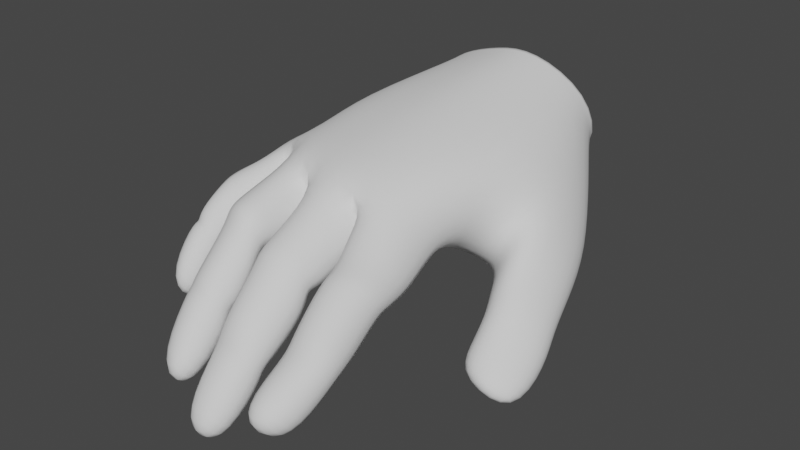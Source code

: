 # Source: handTracking_hand01.blend  (saved by Blender 3.6.11; exported with 4.5.12 LTS)
import bpy
from mathutils import Matrix  # noqa: F401  (used for matrix-valued properties, if any)

bpy.ops.wm.read_factory_settings(use_empty=True)
scene = bpy.context.scene
scene.name = 'Scene'

# ---- collections
col_collection = bpy.data.collections.new('Collection'); scene.collection.children.link(col_collection)
col_2 = bpy.data.collections.new('2'); scene.collection.children.link(col_2)
col_3 = bpy.data.collections.new('3'); scene.collection.children.link(col_3)

# ---- world
world_world = bpy.data.worlds.new('World'); scene.world = world_world
world_world.use_nodes = True; world_world.node_tree.nodes.clear()
_N = world_world.node_tree.nodes; _L = world_world.node_tree.links
n0 = _N.new('ShaderNodeOutputWorld'); n0.name = 'World Output'; n0.location = (300, 300)
n1 = _N.new('ShaderNodeBackground'); n1.name = 'Background'; n1.location = (10, 300)
n1.inputs[0].default_value = (0.05088, 0.05088, 0.05088, 1.0)
_L.new(n1.outputs[0], n0.inputs[0])
n0.is_active_output = True
world_world.color = (0.05088, 0.05088, 0.05088)
world_world.use_sun_shadow = False
world_world.sun_shadow_jitter_overblur = 0.0

# ---- meshes
me_righthand = bpy.data.meshes.new('RightHand')
me_righthand.from_pydata([(0.09442, 0.06642, 0.493), (0.1877, 0.382, 0.552), (-0.77, 0.3256, 0.435), (-0.7486, 0.6969, 0.4722), (-0.5746, 0.2095, 0.533), (-0.3887, 0.06091, 0.5329), (-0.1377, 0.01345, 0.5432), (-0.1384, 0.4565, 0.6605), (-0.3512, 0.5283, 0.6398), (-0.5582, 0.5802, 0.6033), (0.12, 0.1891, 0.539), (-0.7007, 0.4739, 0.4452), (-0.1495, 0.1907, 0.6024), (-0.3679, 0.2335, 0.5741), (-0.5631, 0.3292, 0.5508), (0.1536, 0.1654, 0.2752), (0.1547, 0.3201, 0.2756), (-0.656, 0.3435, 0.1939), (-0.7096, 0.7963, 0.3108), (-0.4671, 0.2898, 0.1851), (-0.2832, 0.2139, 0.2507), (-0.06812, 0.1906, 0.2701), (-0.1213, 0.4388, 0.1324), (-0.2199, 0.5616, 0.24), (-0.5436, 0.8261, 0.1814), (0.1454, 0.2161, 0.2831), (-0.662, 0.4359, 0.2177), (-0.08339, 0.299, 0.2387), (-0.2603, 0.3387, 0.234), (-0.5038, 0.4039, 0.1567), (-0.02468, -0.6903, 0.0721), (0.1291, -0.7036, 0.07699), (0.006572, -0.5813, -0.05477), (0.1854, -0.594, -0.03359), (-0.3206, -0.6664, -0.106), (-0.1461, -0.697, -0.087), (-0.2692, -0.5738, -0.2101), (-0.09934, -0.6123, -0.1818), (-0.5305, -0.5656, -0.03172), (-0.3649, -0.6402, -0.005212), (-0.4728, -0.4807, -0.1272), (-0.3076, -0.5557, -0.1), (-0.82, -0.2207, 0.06539), (-0.7008, -0.3608, 0.09058), (-0.7387, -0.1683, -0.04183), (-0.6122, -0.2856, -0.006565), (0.1725, 0.3825, 0.2318), (0.06326, 0.5257, 0.05793), (0.2852, 0.4703, 0.4395), (0.2111, 0.9075, 0.4478), (0.02796, 1.021, 0.1338), (0.2321, 1.012, 0.2471), (0.2995, 0.006166, -0.02298), (0.4149, 0.01105, -0.008499), (0.5275, 0.01486, -0.07768), (0.2729, 0.1597, -0.06416), (0.3774, 0.2299, -0.1142), (0.5142, 0.1058, -0.1538), (-0.5965, 0.01044, 0.4414), (-0.3914, -0.07415, 0.5023), (-0.5196, 0.02571, 0.2135), (-0.7718, 0.2441, 0.4093), (-0.5493, 0.1057, 0.24), (-0.6022, 0.09854, 0.4793), (-0.668, 0.21, 0.1983), (-0.3008, -0.01779, 0.2245), (-0.06087, -0.05316, 0.2393), (-0.1421, -0.1245, 0.4647), (0.1201, -0.0516, 0.442), (-0.1076, -0.09178, 0.4447), (0.1762, 0.06502, 0.2354), (-0.05366, 0.01876, 0.2414), (0.1849, -0.151, 0.2025), (0.1818, -0.01229, 0.2166), (0.1885, -0.121, 0.2161), (0.1407, -0.1337, 0.3974), (0.1409, -0.2555, 0.3674), (0.1483, -0.2035, 0.3797), (-0.07347, -0.1634, 0.4016), (-0.05886, -0.2647, 0.359), (-0.05415, -0.2207, 0.3786), (-0.0268, -0.1617, 0.1793), (-0.04258, -0.05157, 0.2158), (-0.02591, -0.1387, 0.2003), (-0.3507, -0.2802, 0.3177), (-0.3553, -0.1925, 0.3884), (-0.3511, -0.2474, 0.3587), (-0.2961, -0.1238, 0.1925), (-0.2975, -0.1654, 0.1289), (-0.3026, -0.153, 0.1973), (-0.1506, -0.3179, 0.3355), (-0.1443, -0.2299, 0.4075), (-0.1476, -0.2782, 0.3774), (-0.06412, -0.1508, 0.2114), (-0.06122, -0.2133, 0.1575), (-0.07893, -0.1944, 0.2223), (-0.404, -0.2473, 0.3889), (-0.3967, -0.1656, 0.4753), (-0.401, -0.2148, 0.4449), (-0.5926, -0.09849, 0.4155), (-0.5743, -0.1729, 0.3523), (-0.5921, -0.1445, 0.394), (-0.5173, -0.1479, 0.1842), (-0.5194, -0.05507, 0.2307), (-0.5106, -0.1001, 0.2422), (-0.3261, -0.1303, 0.2812), (-0.3267, -0.2073, 0.2265), (-0.3439, -0.1515, 0.2884), (-0.661, -0.04668, 0.3888), (-0.6318, 0.01411, 0.4313), (-0.6553, -0.007816, 0.3951), (-0.7937, 0.1255, 0.4058), (-0.8012, 0.04371, 0.3851), (-0.7967, 0.0804, 0.4004), (-0.7336, 0.09161, 0.1826), (-0.706, 0.1645, 0.1944), (-0.7307, 0.1148, 0.2081), (-0.5628, 0.06599, 0.2335), (-0.5875, -0.01127, 0.225), (-0.5825, 0.01077, 0.2502), (-0.3375, -0.5, 0.07687), (-0.3458, -0.4248, 0.184), (-0.3382, -0.4615, 0.1064), (-0.1492, -0.5329, 0.09647), (-0.1514, -0.4592, 0.2021), (-0.1405, -0.4953, 0.1274), (-0.2873, -0.3018, 0.02936), (-0.2678, -0.3707, -0.03408), (-0.293, -0.3728, -0.0005999), (-0.07901, -0.3418, 0.05322), (-0.09613, -0.4015, -0.01547), (-0.09126, -0.4077, 0.02516), (0.1966, -0.4256, 0.05332), (0.1984, -0.28, 0.1267), (0.2013, -0.3643, 0.1027), (0.008165, -0.4148, 0.03216), (-0.003068, -0.2907, 0.1024), (0.001092, -0.3648, 0.08025), (0.1626, -0.4085, 0.2796), (0.1672, -0.5183, 0.2049), (0.1746, -0.4573, 0.2373), (-0.03073, -0.4114, 0.2599), (-0.01797, -0.5001, 0.1859), (-0.01915, -0.4475, 0.2155), (-0.3995, -0.4462, 0.2077), (-0.4001, -0.4055, 0.2536), (-0.3943, -0.4199, 0.2249), (-0.49, -0.2587, 0.03958), (-0.5022, -0.1921, 0.09952), (-0.5112, -0.2585, 0.08417), (-0.5755, -0.3297, 0.2156), (-0.5718, -0.3716, 0.1754), (-0.5707, -0.3452, 0.1878), (-0.3199, -0.2721, 0.1371), (-0.3192, -0.327, 0.07544), (-0.3317, -0.3339, 0.1236), (-0.7015, -0.1928, 0.2921), (-0.7021, -0.1525, 0.3113), (-0.6929, -0.163, 0.276), (-0.7441, -0.03104, 0.09633), (-0.7468, 0.02576, 0.1537), (-0.7447, -0.01902, 0.1408), (-0.8086, -0.06971, 0.2928), (-0.8313, -0.08644, 0.2363), (-0.8064, -0.07673, 0.2421), (-0.6051, -0.07184, 0.2008), (-0.605, -0.1157, 0.1585), (-0.6162, -0.11, 0.1946), (0.3432, 0.4259, 0.3759), (0.2398, 0.724, 0.01201), (0.392, 0.6943, 0.2508), (0.353, 0.7556, 0.118), (0.11, 0.4787, 0.04913), (0.2484, 0.3477, 0.2565), (0.4576, 0.4712, 0.1671), (0.5266, 0.2223, 0.01886), (0.5064, 0.3166, 0.09508), (0.3542, 0.3161, 0.2617), (0.4071, 0.1124, 0.08731), (0.3985, 0.2107, 0.1965), (0.4918, 0.3138, -0.04734), (0.4309, 0.5218, 0.05883), (0.4585, 0.3765, 0.01399), (0.2482, 0.2504, -0.03513), (0.2054, 0.374, 0.02864), (0.2494, 0.3116, 0.01911), (0.3268, 0.4985, 0.01449), (0.374, 0.3353, -0.0792), (0.3609, 0.3975, -0.01708), (0.2838, 0.09379, 0.05648), (0.249, 0.2649, 0.1851), (0.2823, 0.1872, 0.1379), (-0.4926, 1.049, 0.637), (-0.5944, 1.08, 0.549), (0.1055, 1.088, 0.6), (-0.1414, 1.034, 0.7225), (-0.3073, 1.032, 0.6972), (-0.4308, 1.181, 0.1739), (-0.6009, 1.139, 0.3301), (0.1171, 1.169, 0.3259), (-0.07249, 1.152, 0.2796), (-0.2495, 1.135, 0.317), (-0.4862, 1.105, 0.6468), (-0.5875, 1.126, 0.5609), (0.09561, 1.129, 0.596), (-0.142, 1.09, 0.7295), (-0.3043, 1.093, 0.7056), (-0.427, 1.225, 0.1954), (-0.5942, 1.184, 0.342), (0.1181, 1.194, 0.3506), (-0.0684, 1.207, 0.2919), (-0.2494, 1.197, 0.3326), (-0.47, 1.117, 0.6201), (-0.5558, 1.135, 0.5477), (0.06512, 1.139, 0.5787), (-0.1485, 1.103, 0.6982), (-0.2969, 1.106, 0.6761), (-0.4221, 1.221, 0.234), (-0.5618, 1.185, 0.3569), (0.08439, 1.194, 0.3728), (-0.07226, 1.203, 0.3251), (-0.2563, 1.192, 0.3647), (-0.3556, -0.08918, 0.437), (-0.3306, -0.04997, 0.262), (-0.5717, 1.13, 0.5543), (-0.4781, 1.111, 0.6335), (-0.1452, 1.096, 0.7139), (0.08037, 1.134, 0.5874), (-0.3006, 1.1, 0.6908), (-0.4245, 1.223, 0.2147), (-0.578, 1.184, 0.3494), (0.1012, 1.194, 0.3617), (-0.07033, 1.205, 0.3085), (-0.2529, 1.195, 0.3487)], [], [(14, 9, 3, 11), (10, 1, 7, 12), (12, 7, 8, 13), (13, 8, 9, 14), (5, 13, 14, 4), (6, 12, 13, 5), (0, 10, 12, 6), (4, 14, 11, 2), (29, 26, 18, 24), (25, 27, 22, 16), (27, 28, 23, 22), (28, 29, 24, 23), (20, 19, 29, 28), (21, 20, 28, 27), (15, 21, 27, 25), (19, 17, 26, 29), (123, 35, 37, 130), (0, 15, 25, 10), (11, 26, 17, 2), (135, 32, 30, 142), (1, 194, 195, 7), (3, 18, 26, 11), (159, 44, 42, 163), (10, 25, 16, 1), (18, 198, 197, 24), (147, 40, 38, 151), (16, 46, 48, 1), (23, 201, 200, 22), (199, 51, 50, 200), (194, 49, 51, 199), (189, 52, 53, 178), (170, 174, 181, 171), (24, 197, 201, 23), (3, 193, 198, 18), (7, 195, 196, 8), (22, 47, 46, 16), (9, 192, 193, 3), (8, 196, 192, 9), (30, 32, 33, 31), (144, 39, 41, 154), (139, 31, 33, 132), (142, 30, 31, 139), (72, 133, 136, 81), (81, 136, 141, 79), (76, 138, 133, 72), (34, 36, 37, 35), (127, 36, 34, 120), (132, 33, 32, 135), (130, 37, 36, 127), (90, 124, 129, 94), (67, 91, 93, 66), (84, 121, 124, 90), (88, 126, 121, 84), (38, 40, 41, 39), (156, 43, 45, 166), (151, 38, 39, 144), (154, 41, 40, 147), (223, 105, 103, 60), (96, 145, 153, 106), (106, 153, 148, 102), (100, 150, 145, 96), (42, 44, 45, 43), (166, 45, 44, 159), (163, 42, 43, 156), (108, 157, 165, 118), (62, 117, 115, 64), (118, 165, 160, 114), (112, 162, 157, 108), (1, 48, 49, 194), (200, 50, 47, 22), (55, 56, 57, 52), (52, 57, 54, 53), (172, 184, 190, 173), (169, 186, 184, 172), (171, 181, 186, 169), (173, 190, 177, 168), (180, 57, 56, 187), (183, 55, 52, 189), (187, 56, 55, 183), (175, 54, 57, 180), (168, 177, 174, 170), (58, 99, 97, 59), (66, 93, 87, 65), (94, 129, 126, 88), (222, 85, 91, 67), (71, 82, 78, 69), (79, 141, 138, 76), (69, 78, 75, 68), (70, 73, 82, 71), (60, 103, 99, 58), (102, 148, 150, 100), (61, 111, 109, 63), (20, 5, 59, 223), (114, 160, 162, 112), (64, 115, 111, 61), (120, 34, 35, 123), (63, 109, 117, 62), (4, 58, 59, 5), (20, 223, 60, 19), (105, 223, 59, 97), (19, 60, 58, 4), (2, 61, 63, 4), (19, 62, 64, 17), (17, 64, 61, 2), (4, 63, 62, 19), (5, 222, 67, 6), (21, 66, 65, 20), (6, 67, 66, 21), (0, 68, 70, 15), (6, 69, 68, 0), (15, 70, 71, 21), (21, 71, 69, 6), (79, 80, 83, 81), (80, 78, 82, 83), (81, 83, 74, 72), (83, 82, 73, 74), (76, 77, 80, 79), (77, 75, 78, 80), (72, 74, 77, 76), (74, 73, 75, 77), (94, 95, 92, 90), (95, 93, 91, 92), (88, 89, 95, 94), (89, 87, 93, 95), (90, 92, 86, 84), (92, 91, 85, 86), (84, 86, 89, 88), (86, 85, 87, 89), (100, 101, 104, 102), (101, 99, 103, 104), (106, 107, 98, 96), (107, 105, 97, 98), (102, 104, 107, 106), (104, 103, 105, 107), (96, 98, 101, 100), (98, 97, 99, 101), (118, 119, 110, 108), (119, 117, 109, 110), (112, 113, 116, 114), (113, 111, 115, 116), (114, 116, 119, 118), (116, 115, 117, 119), (108, 110, 113, 112), (110, 109, 111, 113), (130, 131, 125, 123), (131, 129, 124, 125), (127, 128, 131, 130), (128, 126, 129, 131), (123, 125, 122, 120), (125, 124, 121, 122), (120, 122, 128, 127), (122, 121, 126, 128), (142, 143, 137, 135), (143, 141, 136, 137), (135, 137, 134, 132), (137, 136, 133, 134), (139, 140, 143, 142), (140, 138, 141, 143), (132, 134, 140, 139), (134, 133, 138, 140), (151, 152, 149, 147), (152, 150, 148, 149), (154, 155, 146, 144), (155, 153, 145, 146), (147, 149, 155, 154), (149, 148, 153, 155), (144, 146, 152, 151), (146, 145, 150, 152), (166, 167, 158, 156), (167, 165, 157, 158), (163, 164, 161, 159), (164, 162, 160, 161), (159, 161, 167, 166), (161, 160, 165, 167), (156, 158, 164, 163), (158, 157, 162, 164), (68, 75, 73, 70), (49, 170, 171, 51), (48, 168, 170, 49), (50, 169, 172, 47), (47, 172, 173, 46), (51, 171, 169, 50), (46, 173, 168, 48), (178, 179, 191, 189), (179, 177, 190, 191), (187, 188, 182, 180), (188, 186, 181, 182), (189, 191, 185, 183), (191, 190, 184, 185), (183, 185, 188, 187), (185, 184, 186, 188), (175, 176, 179, 178), (176, 174, 177, 179), (180, 182, 176, 175), (182, 181, 174, 176), (178, 53, 54, 175), (193, 203, 208, 198), (196, 206, 202, 192), (201, 211, 210, 200), (199, 209, 204, 194), (195, 205, 206, 196), (200, 210, 209, 199), (194, 204, 205, 195), (198, 208, 207, 197), (197, 207, 211, 201), (192, 202, 203, 193), (213, 212, 216, 215, 214, 219, 220, 221, 217, 218), (224, 203, 202, 225), (226, 205, 204, 227), (228, 206, 205, 226), (225, 202, 206, 228), (229, 207, 208, 230), (231, 209, 210, 232), (232, 210, 211, 233), (233, 211, 207, 229), (227, 204, 209, 231), (230, 208, 203, 224), (85, 222, 65, 87), (5, 20, 65, 222), (218, 230, 224, 213), (214, 227, 231, 219), (221, 233, 229, 217), (220, 232, 233, 221), (219, 231, 232, 220), (217, 229, 230, 218), (212, 225, 228, 216), (216, 228, 226, 215), (215, 226, 227, 214), (213, 224, 225, 212)])
me_righthand.polygons.foreach_set('use_smooth', [True] * 229)
_k = {(202, 203): 1.0, (204, 205): 1.0, (205, 206): 1.0, (202, 206): 1.0, (207, 208): 1.0, (209, 210): 1.0, (210, 211): 1.0, (207, 211): 1.0, (204, 209): 1.0, (203, 208): 1.0}
me_righthand.attributes.new('crease_edge', 'FLOAT', 'EDGE').data.foreach_set('value', [_k.get((min(e.vertices), max(e.vertices)), 0.0) for e in me_righthand.edges])
_uv = me_righthand.uv_layers.new(name='UVMap')
_uv.uv.foreach_set('vector', [0.4746, 0.7003, 1.0, 0.7003, 1.0, 1.0, 0.5281, 0.9983, 0.515, 0.0012, 1.0, 0.0, 1.0, 0.25, 0.4218, 0.25, 0.4218, 0.25, 1.0, 0.25, 1.0, 0.5, 0.4006, 0.5, 0.4006, 0.5, 1.0, 0.5, 1.0, 0.7003, 0.4746, 0.7003, 0.0, 0.5, 0.4006, 0.5, 0.4746, 0.7003, 0.0, 0.75, 0.0, 0.25, 0.4218, 0.25, 0.4006, 0.5, 0.0, 0.5, 0.0, 0.0, 0.515, 0.0012, 0.4218, 0.25, 0.0, 0.25, 0.0, 0.75, 0.4746, 0.7003, 0.5281, 0.9983, 0.0, 1.0, 0.4185, 0.7771, 0.4006, 0.998, 1.051, 1.003, 1.0, 0.8276, 0.4564, 0.02892, 0.575, 0.295, 1.0, 0.34, 0.911, 0.04233, 0.575, 0.295, 0.5693, 0.5007, 1.0, 0.5, 1.0, 0.34, 0.5693, 0.5007, 0.4185, 0.7771, 1.0, 0.8276, 1.0, 0.5, 0.1356, 0.5, 0.0, 0.75, 0.4185, 0.7771, 0.5693, 0.5007, 0.1151, 0.2545, 0.1356, 0.5, 0.5693, 0.5007, 0.575, 0.295, 0.08911, 0.009159, 0.1151, 0.2545, 0.575, 0.295, 0.4564, 0.02892, 0.0, 0.75, -4.884e-07, 1.002, 0.4006, 0.998, 0.4185, 0.7771, 0.0, 0.25, 0.0, 0.25, 0.0, 0.25, 0.0, 0.25, 0.0, 0.0, 0.08911, 0.009159, 0.4564, 0.02892, 0.515, 0.0012, 0.5281, 0.9983, 0.4006, 0.998, -4.884e-07, 1.002, 0.0, 1.0, 0.0, 0.2423, 0.0, 0.25, 0.0, 0.2495, 0.0, 0.2399, 1.0, 0.0, 1.0, 5.538e-05, 1.0, 0.2502, 1.0, 0.25, 1.0, 1.0, 1.051, 1.003, 0.4006, 0.998, 0.5281, 0.9983, 0.0, 1.0, 0.0, 1.0, 0.0, 1.0, 0.0, 1.0, 0.515, 0.0012, 0.4564, 0.02892, 0.911, 0.04233, 1.0, 0.0, 1.051, 1.003, 1.0, 1.0, 1.0, 0.8283, 1.0, 0.8276, 0.0, 0.75, 0.0, 0.75, 0.0, 0.75, 0.0, 0.75, 0.911, 0.04233, 1.003, 0.08378, 1.0, 0.006444, 1.0, 0.0, 1.0, 0.5, 1.0, 0.5738, 1.0, 0.359, 1.0, 0.34, 0.0, 0.0, 0.0, 0.0, 0.0, 0.0, 0.0, 0.0, 0.0, 0.0, 0.0, 0.0, 0.0, 0.0, 0.0, 0.0, 1.0, 0.006391, 1.0, 0.09216, 1.0, 0.008411, 1.0, 0.0005145, 0.0, 0.0, 0.0, 0.0, 0.0, 0.0, 0.0, 0.0, 1.0, 0.8276, 1.0, 0.8283, 1.0, 0.5738, 1.0, 0.5, 1.0, 1.0, 1.0, 1.0, 1.0, 1.0, 1.051, 1.003, 1.0, 0.25, 1.0, 0.2502, 1.0, 0.501, 1.0, 0.5, 1.0, 0.34, 1.007, 0.2875, 1.003, 0.08378, 0.911, 0.04233, 1.0, 0.7003, 1.0, 0.7518, 1.0, 1.0, 1.0, 1.0, 1.0, 0.5, 1.0, 0.501, 1.0, 0.7518, 1.0, 0.7003, 0.0, 0.2495, 0.0, 0.25, 0.0, 0.01541, 0.0, -0.0004436, 0.0, 0.5, 0.0, 0.5, 0.0, 0.5, 0.0, 0.5, 0.0, 0.0007904, 0.0, -0.0004436, 0.0, 0.01541, 0.0, 0.009755, 0.0, 0.2399, 0.0, 0.2495, 0.0, -0.0004436, 0.0, 0.0007904, 0.0, 0.01911, 0.0, 0.01301, 0.0, 0.2507, 0.0, 0.2591, 0.0, 0.2591, 0.0, 0.2507, 0.0, 0.2509, 0.0, 0.25, 0.0, 0.0, 0.0, 0.0, 0.0, 0.01301, 0.0, 0.01911, 0.0, 0.4854, 0.0, 0.4854, 0.0, 0.25, 0.0, 0.25, 0.0, 0.4982, 0.0, 0.4854, 0.0, 0.4854, 0.0, 0.4978, 0.0, 0.009755, 0.0, 0.01541, 0.0, 0.25, 0.0, 0.2423, 0.0, 0.25, 0.0, 0.25, 0.0, 0.4854, 0.0, 0.4982, 0.0, 0.25, 0.0, 0.25, 0.0, 0.2509, 0.0, 0.25, 0.0, 0.25, 0.0, 0.25, 0.0, 0.25, 0.0, 0.25, 0.0, 0.5, 0.0, 0.5, 0.0, 0.25, 0.0, 0.25, 0.0, 0.5, 0.0, 0.4977, 0.0, 0.5, 0.0, 0.5, 0.0, 0.75, 0.0, 0.75, 0.0, 0.5, 0.0, 0.5, 0.0, 0.75, 0.0, 0.75, 0.0, 0.7349, 0.0, 0.7354, 0.0, 0.75, 0.0, 0.75, 0.0, 0.5, 0.0, 0.5, 0.0, 0.5, 0.0, 0.5, 0.0, 0.75, 0.0, 0.75, 0.0, 0.5, 0.0, 0.4995, 0.0, 0.7502, 0.0, 0.75, 0.0, 0.5, 0.0, 0.5, 0.0, 0.5, 0.0, 0.5005, 0.0, 0.5005, 0.0, 0.5, 0.0, 0.75, 0.0, 0.7499, 0.0, 0.75, 0.0, 0.75, 0.0, 0.5, 0.0, 0.5, 0.0, 1.0, 0.0, 1.0, 0.0, 0.7349, 0.0, 0.75, 0.0, 0.7354, 0.0, 0.7349, 0.0, 1.0, 0.0, 1.0, 0.0, 1.0, 0.0, 1.0, 0.0, 0.75, 0.0, 0.75, 0.0, 0.7501, 0.0, 0.75, 0.0, 0.7363, 0.0, 0.7372, 0.0, 0.7373, 0.0, 0.7366, 0.0, 1.0, 0.0, 1.0, 0.0, 0.7372, 0.0, 0.7363, 0.0, 1.0, 0.0, 0.9999, 0.0, 1.0, 0.0, 1.0, 0.0, 0.75, 0.0, 0.7501, 1.0, 0.0, 1.0, 0.006444, 1.0, 0.0003619, 1.0, 5.538e-05, 1.0, 0.359, 1.0, 0.3521, 1.007, 0.2875, 1.0, 0.34, 1.0, 0.3432, 1.0, 0.3529, 1.0, 0.06736, 1.0, 0.09216, 1.0, 0.09216, 1.0, 0.06736, 1.0, 0.0, 1.0, 0.008411, 1.0, 0.3161, 1.0, 0.3317, 1.0, 0.001206, 1.001, 0.00251, 1.0, 0.3529, 1.0, 0.3529, 1.0, 0.3317, 1.0, 0.3161, 0.0, 0.0, 0.0, 0.0, 0.0, 0.0, 0.0, 0.0, 1.001, 0.00251, 1.0, 0.001206, 1.0, 0.0001697, 1.0, 0.0006776, 0.0, 0.0, 0.0, 0.0, 0.0, 0.0, 0.0, 0.0, 1.0, 0.3399, 1.0, 0.3432, 1.0, 0.09216, 1.0, 0.006391, 1.0, 0.3526, 1.0, 0.3529, 1.0, 0.3432, 1.0, 0.3399, 0.0, 0.0, 0.0, 0.0, 0.0, 0.0, 0.0, 0.0, 1.0, 0.0006776, 1.0, 0.0001697, 1.0, 0.0, 1.0, 0.0, 0.0, 0.75, 0.0, 0.75, 0.0, 0.5, 0.0, 0.5, 0.0, 0.25, 0.0, 0.25, 0.0, 0.5, 0.0, 0.5, 0.0, 0.25, 0.0, 0.2509, 0.0, 0.4977, 0.0, 0.5, 0.0, 0.5, 0.0, 0.5, 0.0, 0.25, 0.0, 0.25, 0.0, 0.2501, 0.0, 0.239, 0.0, 0.2501, 0.0, 0.2504, 0.0, 0.25, 0.0, 0.2509, 0.0, 0.0, 0.0, 0.0, 0.0, 0.2504, 0.0, 0.2501, 0.0, -5.279e-05, 0.0, -0.0003234, 0.0, 7.286e-05, 0.0, 0.001461, 0.0, 0.239, 0.0, 0.2501, 0.0, 0.75, 0.0, 0.7502, 0.0, 0.75, 0.0, 0.75, 0.0, 0.7499, 0.0, 0.75, 0.0, 0.75, 0.0, 0.75, 0.0, 1.0, 0.0, 1.0, 0.0, 0.75, 0.0, 0.75, 0.1356, 0.5, 0.0, 0.5, 0.0, 0.5, 0.0, 0.5, 0.0, 0.9999, 0.0, 1.0, 0.0, 1.0, 0.0, 1.0, 0.0, 1.0, 0.0, 1.0, 0.0, 1.0, 0.0, 1.0, 0.0, 0.4978, 0.0, 0.4854, 0.0, 0.25, 0.0, 0.25, 0.0, 0.75, 0.0, 0.75, 0.0, 0.7366, 0.0, 0.7373, 0.0, 0.75, 0.0, 0.75, 0.0, 0.5, 0.0, 0.5, 0.1356, 0.5, 0.0, 0.5, 0.0, 0.75, 0.0, 0.75, 0.0, 0.4995, 0.0, 0.5, 0.0, 0.5, 0.0, 0.5, 0.0, 0.75, 0.0, 0.75, 0.0, 0.75, 0.0, 0.75, 0.0, 1.0, 0.0, 1.0, 0.0, 0.75, 0.0, 0.75, 0.0, 0.75, 0.0, 0.7373, 0.0, 1.0, -4.884e-07, 1.002, -4.884e-07, 1.002, 0.0, 1.0, 0.0, 1.0, 0.0, 1.0, 0.0, 0.75, 0.0, 0.75, 0.0, 0.7373, 0.0, 0.75, 0.0, 0.5, 0.0, 0.5, 0.0, 0.25, 0.0, 0.25, 0.1151, 0.2545, 0.0, 0.25, 0.0, 0.5, 0.1356, 0.5, 0.0, 0.25, 0.0, 0.25, 0.0, 0.25, 0.1151, 0.2545, 0.0, 0.0, 0.0, -0.0003234, 0.0, 7.286e-05, 0.08911, 0.009159, 0.0, 0.25, 0.0, 0.2504, 0.0, -0.0003234, 0.0, 0.0, 0.08911, 0.009159, 0.0, 7.286e-05, 0.0, 0.2501, 0.1151, 0.2545, 0.1151, 0.2545, 0.0, 0.2501, 0.0, 0.2504, 0.0, 0.25, 0.0, 0.25, 0.0, 0.25, 0.0, 0.25, 0.0, 0.2591, 0.0, 0.25, 0.0, 0.2501, 0.0, 0.239, 0.0, 0.25, 0.0, 0.2591, 0.0, 0.25, 0.0, 0.01007, 0.0, 0.01911, 0.0, 0.25, 0.0, 0.239, 0.0, 0.001461, 0.0, 0.01007, 0.0, 0.0, 0.0, 0.0004727, 0.0, 0.25, 0.0, 0.25, 0.0, 0.0004727, 0.0, -5.279e-05, 0.0, 0.2501, 0.0, 0.25, 0.0, 0.01911, 0.0, 0.01007, 0.0, 0.0004727, 0.0, 0.0, 0.0, 0.01007, 0.0, 0.001461, 0.0, -5.279e-05, 0.0, 0.0004727, 0.0, 0.25, 0.0, 0.25, 0.0, 0.25, 0.0, 0.25, 0.0, 0.25, 0.0, 0.25, 0.0, 0.25, 0.0, 0.25, 0.0, 0.5, 0.0, 0.5, 0.0, 0.25, 0.0, 0.25, 0.0, 0.5, 0.0, 0.5, 0.0, 0.25, 0.0, 0.25, 0.0, 0.25, 0.0, 0.25, 0.0, 0.5, 0.0, 0.5, 0.0, 0.25, 0.0, 0.25, 0.0, 0.5, 0.0, 0.5, 0.0, 0.5, 0.0, 0.5, 0.0, 0.5, 0.0, 0.5, 0.0, 0.5, 0.0, 0.5, 0.0, 0.5, 0.0, 0.5, 0.0, 0.75, 0.0, 0.75, 0.0, 0.75, 0.0, 0.7499, 0.0, 0.75, 0.0, 0.75, 0.0, 0.7502, 0.0, 0.75, 0.0, 0.5005, 0.0, 0.5, 0.0, 0.5, 0.0, 0.5, 0.0, 0.5, 0.0, 0.4995, 0.0, 0.5, 0.0, 0.5, 0.0, 0.7499, 0.0, 0.75, 0.0, 0.5, 0.0, 0.5005, 0.0, 0.75, 0.0, 0.7502, 0.0, 0.4995, 0.0, 0.5, 0.0, 0.5, 0.0, 0.5, 0.0, 0.75, 0.0, 0.75, 0.0, 0.5, 0.0, 0.5, 0.0, 0.75, 0.0, 0.75, 0.0, 0.7372, 0.0, 0.7388, 0.0, 0.7502, 0.0, 0.7501, 0.0, 0.7388, 0.0, 0.7366, 0.0, 0.75, 0.0, 0.7502, 0.0, 1.0, 0.0, 1.0, 0.0, 1.0, 0.0, 0.9999, 0.0, 1.0, 0.0, 1.0, 0.0, 1.0, 0.0, 1.0, 0.0, 0.9999, 0.0, 1.0, 0.0, 0.7388, 0.0, 0.7372, 0.0, 1.0, 0.0, 1.0, 0.0, 0.7366, 0.0, 0.7388, 0.0, 0.7501, 0.0, 0.7502, 0.0, 1.0, 0.0, 1.0, 0.0, 0.7502, 0.0, 0.75, 0.0, 1.0, 0.0, 1.0, 0.0, 0.25, 0.0, 0.25, 0.0, 0.25, 0.0, 0.25, 0.0, 0.25, 0.0, 0.2509, 0.0, 0.25, 0.0, 0.25, 0.0, 0.4982, 0.0, 0.5, 0.0, 0.25, 0.0, 0.25, 0.0, 0.5, 0.0, 0.4977, 0.0, 0.2509, 0.0, 0.25, 0.0, 0.25, 0.0, 0.25, 0.0, 0.5, 0.0, 0.4978, 0.0, 0.25, 0.0, 0.25, 0.0, 0.5, 0.0, 0.5, 0.0, 0.4978, 0.0, 0.5, 0.0, 0.5, 0.0, 0.4982, 0.0, 0.5, 0.0, 0.5, 0.0, 0.4977, 0.0, 0.5, 0.0, 0.2399, 0.0, 0.25, 0.0, 0.25, 0.0, 0.2423, 0.0, 0.25, 0.0, 0.2509, 0.0, 0.2507, 0.0, 0.25, 0.0, 0.2423, 0.0, 0.25, 0.0, 0.00916, 0.0, 0.009755, 0.0, 0.25, 0.0, 0.2507, 0.0, 0.01301, 0.0, 0.00916, 0.0, 0.0007904, 0.0, 0.0, 0.0, 0.25, 0.0, 0.2399, 0.0, 0.0, 0.0, 0.0, 0.0, 0.2509, 0.0, 0.25, 0.0, 0.009755, 0.0, 0.00916, 0.0, 0.0, 0.0, 0.0007904, 0.0, 0.00916, 0.0, 0.01301, 0.0, 0.0, 0.0, 0.0, 0.0, 0.75, 0.0, 0.75, 0.0, 0.75, 0.0, 0.75, 0.0, 0.75, 0.0, 0.75, 0.0, 0.75, 0.0, 0.75, 0.0, 0.5, 0.0, 0.5, 0.0, 0.5, 0.0, 0.5, 0.0, 0.5, 0.0, 0.5, 0.0, 0.5, 0.0, 0.5, 0.0, 0.75, 0.0, 0.75, 0.0, 0.5, 0.0, 0.5, 0.0, 0.75, 0.0, 0.75, 0.0, 0.5, 0.0, 0.5, 0.0, 0.5, 0.0, 0.5, 0.0, 0.75, 0.0, 0.75, 0.0, 0.5, 0.0, 0.5, 0.0, 0.75, 0.0, 0.75, 0.0, 0.7354, 0.0, 0.7396, 0.0, 0.75, 0.0, 0.75, 0.0, 0.7396, 0.0, 0.7363, 0.0, 0.75, 0.0, 0.75, 0.0, 1.0, 0.0, 1.0, 0.0, 1.0, 0.0, 1.0, 0.0, 1.0, 0.0, 1.0, 0.0, 1.0, 0.0, 1.0, 0.0, 1.0, 0.0, 1.0, 0.0, 0.7396, 0.0, 0.7354, 0.0, 1.0, 0.0, 1.0, 0.0, 0.7363, 0.0, 0.7396, 0.0, 0.75, 0.0, 0.75, 0.0, 1.0, 0.0, 1.0, 0.0, 0.75, 0.0, 0.75, 0.0, 1.0, 0.0, 1.0, 0.0, -0.0003234, 0.0, -5.279e-05, 0.0, 0.001461, 0.0, 7.286e-05, 0.0, 0.0, 0.0, 0.0, 0.0, 0.0, 0.0, 0.0, 1.0, 0.006444, 1.0, 0.0006776, 1.0, 0.0, 1.0, 0.0003619, 1.0, 0.3521, 1.0, 0.3529, 1.0, 0.3161, 1.007, 0.2875, 1.007, 0.2875, 1.0, 0.3161, 1.001, 0.00251, 1.003, 0.08378, 0.0, 0.0, 0.0, 0.0, 0.0, 0.0, 0.0, 0.0, 1.003, 0.08378, 1.001, 0.00251, 1.0, 0.0006776, 1.0, 0.006444, 1.0, 0.0005145, 1.0, 8.539e-06, 1.0, 0.0006523, 1.0, 0.006391, 1.0, 8.539e-06, 1.0, 0.0001697, 1.0, 0.001206, 1.0, 0.0006523, 0.0, 0.0, 0.0, 0.0, 0.0, 0.0, 0.0, 0.0, 0.0, 0.0, 0.0, 0.0, 0.0, 0.0, 0.0, 0.0, 1.0, 0.006391, 1.0, 0.0006523, 1.0, 0.3413, 1.0, 0.3399, 1.0, 0.0006523, 1.0, 0.001206, 1.0, 0.3317, 1.0, 0.3413, 1.0, 0.3399, 1.0, 0.3413, 1.0, 0.3528, 1.0, 0.3526, 1.0, 0.3413, 1.0, 0.3317, 1.0, 0.3529, 1.0, 0.3528, 1.0, -8.642e-07, 1.0, 0.0, 1.0, 8.539e-06, 1.0, 0.0005145, 1.0, 0.0, 1.0, 0.0, 1.0, 0.0001697, 1.0, 8.539e-06, 0.0, 0.0, 0.0, 0.0, 0.0, 0.0, 0.0, 0.0, 0.0, 0.0, 0.0, 0.0, 0.0, 0.0, 0.0, 0.0, 1.0, 0.0005145, 1.0, 0.008411, 1.0, 0.0, 1.0, -8.642e-07, 1.0, 1.0, 1.0, 1.0, 1.0, 1.0, 1.0, 1.0, 1.0, 0.501, 1.0, 0.5, 1.0, 0.75, 1.0, 0.7518, 1.0, 0.5738, 1.0, 0.5759, 1.0, 0.3587, 1.0, 0.359, 0.0, 0.0, 0.0, 0.0, 0.0, 0.0, 0.0, 0.0, 1.0, 0.2502, 1.0, 0.25, 1.0, 0.5, 1.0, 0.501, 0.0, 0.0, 0.0, 0.0, 0.0, 0.0, 0.0, 0.0, 1.0, 5.538e-05, 1.0, 0.0, 1.0, 0.25, 1.0, 0.2502, 1.0, 1.0, 1.0, 1.0, 1.0, 0.8273, 1.0, 0.8283, 1.0, 0.8283, 1.0, 0.8273, 1.0, 0.5759, 1.0, 0.5738, 1.0, 0.7518, 1.0, 0.75, 1.0, 1.0, 1.0, 1.0, 0.9925, 0.9571, 0.9895, 0.7505, 0.9796, 0.4987, 0.9439, 0.2685, 0.08031, 0.03181, 0.09616, 0.0398, 0.9042, 0.3461, 0.9601, 0.5623, 0.9922, 0.817, 0.993, 0.9695, 0.9963, 0.9785, 1.0, 1.0, 1.0, 0.75, 0.9948, 0.7503, 0.9719, 0.2593, 1.0, 0.25, 0.0, 0.0, 0.04016, 0.0159, 0.9898, 0.4994, 1.0, 0.5, 1.0, 0.25, 0.9719, 0.2593, 0.9948, 0.7503, 1.0, 0.75, 1.0, 0.5, 0.9898, 0.4994, 0.9961, 0.8222, 1.0, 0.8273, 1.0, 1.0, 0.9965, 0.9847, 0.04808, 0.0199, 0.0, 0.0, 1.0, 0.3587, 0.9521, 0.3524, 0.9521, 0.3524, 1.0, 0.3587, 1.0, 0.5759, 0.98, 0.5691, 0.98, 0.5691, 1.0, 0.5759, 1.0, 0.8273, 0.9961, 0.8222, 0.04016, 0.0159, 0.0, 0.0, 0.0, 0.0, 0.04808, 0.0199, 0.9965, 0.9847, 1.0, 1.0, 1.0, 1.0, 0.9963, 0.9785, 0.0, 0.5, 0.0, 0.5, 0.0, 0.5, 0.0, 0.5, 0.0, 0.5, 0.1356, 0.5, 0.0, 0.5, 0.0, 0.5, 0.993, 0.9695, 0.9965, 0.9847, 0.9963, 0.9785, 0.9925, 0.9571, 0.08031, 0.03181, 0.04016, 0.0159, 0.04808, 0.0199, 0.09616, 0.0398, 0.9601, 0.5623, 0.98, 0.5691, 0.9961, 0.8222, 0.9922, 0.817, 0.9042, 0.3461, 0.9521, 0.3524, 0.98, 0.5691, 0.9601, 0.5623, 0.09616, 0.0398, 0.04808, 0.0199, 0.9521, 0.3524, 0.9042, 0.3461, 0.9922, 0.817, 0.9961, 0.8222, 0.9965, 0.9847, 0.993, 0.9695, 0.9895, 0.7505, 0.9948, 0.7503, 0.9898, 0.4994, 0.9796, 0.4987, 0.9796, 0.4987, 0.9898, 0.4994, 0.9719, 0.2593, 0.9439, 0.2685, 0.9439, 0.2685, 0.9719, 0.2593, 0.04016, 0.0159, 0.08031, 0.03181, 0.9925, 0.9571, 0.9963, 0.9785, 0.9948, 0.7503, 0.9895, 0.7505])
me_righthand.update()
arm_armature = bpy.data.armatures.new('Armature')  # bones are not reproduced

# ---- objects
ob_armature = bpy.data.objects.new('Armature', arm_armature)
ob_righthand = bpy.data.objects.new('RightHand', me_righthand)

# ---- transforms, parenting, visibility, modifiers, constraints
ob_armature.location = (0.0, 0.0, 0.0)
ob_armature.scale = (0.1, 0.1, 0.1)
ob_righthand.parent = ob_armature
ob_righthand.matrix_parent_inverse = Matrix(((10.0, -0.0, 0.0, -0.0), (-0.0, 10.0, -0.0, 0.0), (0.0, -0.0, 10.0, -0.0), (-0.0, 0.0, -0.0, 1.0)))
ob_righthand.location = (0.208, -0.3475, -0.4921)
_vg = ob_righthand.vertex_groups.new(name='R_Wrist')
for _i, _w in zip([10, 16, 19, 20, 21, 22, 23, 24, 25, 27, 28, 29, 46, 47, 49, 50, 51, 192, 193, 194, 195, 196, 197, 198, 199, 200, 201, 202, 203, 204, 205, 206, 207, 208, 209, 210, 211, 212, 213, 214, 215, 216, 217, 218, 219, 220, 221, 224, 225, 226, 227, 228, 229, 230, 231, 232, 233], [0.2986, 0.3547, 0.05835, 0.03143, 0.0001111, 0.2231, 0.3749, 0.3077, 0.4541, 0.216, 0.4534, 0.4329, 0.303, 0.04103, 0.5325, 0.03635, 0.322, 1.0, 1.0, 1.0, 1.0, 1.0, 1.0, 1.0, 1.0, 1.0, 1.0, 1.0, 1.0, 1.0, 1.0, 1.0, 1.0, 1.0, 1.0, 1.0, 1.0, 1.0, 1.0, 1.0, 1.0, 1.0, 1.0, 1.0, 1.0, 1.0, 1.0, 1.0, 1.0, 1.0, 1.0, 1.0, 1.0, 1.0, 1.0, 1.0, 1.0]): _vg.add([_i], _w, 'REPLACE')
_vg = ob_righthand.vertex_groups.new(name='R_IndexMetacarpal')
for _i, _w in zip([10, 12, 15, 16, 21, 22, 25, 27, 46, 47, 48, 173], [0.5457, 0.0985, 0.418, 0.4607, 0.2299, 0.08708, 0.3289, 0.3806, 0.2806, 0.1775, 0.004413, 0.2933]): _vg.add([_i], _w, 'REPLACE')
_vg = ob_righthand.vertex_groups.new(name='R_IndexProximal')
for _i, _w in zip([0, 6, 10, 12, 15, 16, 21, 25, 27, 68, 69, 70, 71, 73, 74, 75, 77, 78, 80, 82, 83], [1.0, 0.3246, 0.464, 0.01146, 1.0, 0.06527, 0.07856, 0.3737, 0.3341, 1.0, 1.0, 1.0, 1.0, 1.0, 1.0, 1.0, 1.0, 1.0, 1.0, 1.0, 1.0]): _vg.add([_i], _w, 'REPLACE')
_vg = ob_righthand.vertex_groups.new(name='R_IndexIntermediate')
for _i, _w in zip([70, 71, 72, 73, 74, 76, 77, 79, 80, 81, 82, 83, 133, 134, 135, 136, 137, 138, 140, 141, 143], [0.1935, 0.2922, 1.0, 0.3256, 1.0, 1.0, 1.0, 1.0, 1.0, 1.0, 0.2759, 1.0, 1.0, 1.0, 0.2956, 1.0, 1.0, 1.0, 1.0, 1.0, 1.0]): _vg.add([_i], _w, 'REPLACE')
_vg = ob_righthand.vertex_groups.new(name='R_IndexDistal')
_vg.add([132, 134, 135, 137, 139, 140, 142, 143], 1.0, 'REPLACE')
_vg = ob_righthand.vertex_groups.new(name='R_IndexTip')
_vg.add([30, 31, 32, 33], 1.0, 'REPLACE')
_vg = ob_righthand.vertex_groups.new(name='R_MiddleMetacarpal')
for _i, _w in zip([20, 22, 23, 27, 28], [0.382, 0.5155, 0.0005706, 0.05149, 0.6654]): _vg.add([_i], _w, 'REPLACE')
_vg = ob_righthand.vertex_groups.new(name='R_MiddleProximal')
for _i, _w in zip([5, 6, 20, 21, 65, 66, 67, 69, 78, 85, 86, 87, 88, 89, 91, 92, 93, 94, 95, 222], [1.0, 1.0, 1.0, 1.0, 1.0, 1.0, 1.0, 0.3047, 0.05072, 1.0, 1.0, 1.0, 0.2988, 1.0, 1.0, 1.0, 1.0, 0.1306, 1.0, 1.0]): _vg.add([_i], _w, 'REPLACE')
_vg = ob_righthand.vertex_groups.new(name='R_MiddleIntermediate')
for _i, _w in zip([84, 86, 87, 88, 89, 90, 92, 93, 94, 95, 121, 122, 124, 125, 126, 128, 129, 131], [1.0, 1.0, 0.2179, 1.0, 1.0, 1.0, 1.0, 0.2773, 1.0, 1.0, 1.0, 1.0, 1.0, 1.0, 1.0, 1.0, 1.0, 1.0]): _vg.add([_i], _w, 'REPLACE')
_vg = ob_righthand.vertex_groups.new(name='R_MiddleDistal')
for _i, _w in zip([120, 122, 123, 125, 126, 127, 128, 129, 130, 131], [1.0, 1.0, 1.0, 1.0, 0.3046, 1.0, 1.0, 0.07927, 1.0, 1.0]): _vg.add([_i], _w, 'REPLACE')
_vg = ob_righthand.vertex_groups.new(name='R_MiddleTip')
_vg.add([34, 35, 36, 37], 1.0, 'REPLACE')
_vg = ob_righthand.vertex_groups.new(name='R_RingMetacarpal')
for _i, _w in zip([8, 19, 20, 23, 24, 28, 29, 197, 201], [0.04388, 0.3088, 0.1019, 0.2934, 0.01995, 0.5795, 0.4886, 0.004633, 0.08746]): _vg.add([_i], _w, 'REPLACE')
_vg = ob_righthand.vertex_groups.new(name='R_RingProximal')
for _i, _w in zip([4, 5, 19, 20, 29, 58, 59, 60, 97, 98, 99, 101, 102, 103, 104, 105, 106, 107, 148, 223], [0.51, 0.4926, 0.194, 0.5036, 0.0, 1.0, 1.0, 1.0, 1.0, 1.0, 1.0, 1.0, 0.08066, 0.7618, 0.536, 0.7027, 0.04191, 0.7096, 0.0, 1.0]): _vg.add([_i], _w, 'REPLACE')
_vg = ob_righthand.vertex_groups.new(name='R_RingIntermediate')
for _i, _w in zip([60, 96, 98, 100, 101, 102, 103, 104, 105, 106, 107, 145, 146, 147, 148, 149, 150, 152, 153, 154, 155, 223], [0.3838, 1.0, 1.0, 1.0, 1.0, 0.9649, 0.4251, 0.8526, 0.2788, 1.0, 1.0, 1.0, 1.0, 0.2956, 1.0, 1.0, 1.0, 1.0, 1.0, 0.06179, 1.0, 0.2635]): _vg.add([_i], _w, 'REPLACE')
_vg = ob_righthand.vertex_groups.new(name='R_RingDistal')
for _i, _w in zip([102, 144, 146, 147, 148, 149, 150, 151, 152, 153, 154, 155], [0.0, 1.0, 1.0, 1.0, 0.1929, 0.9817, 0.001201, 1.0, 1.0, 0.2514, 1.0, 1.0]): _vg.add([_i], _w, 'REPLACE')
_vg = ob_righthand.vertex_groups.new(name='R_RingTip')
_vg.add([38, 39, 40, 41], 1.0, 'REPLACE')
_vg = ob_righthand.vertex_groups.new(name='R_Palm')
for _i, _w in zip([1, 7, 8, 10, 12, 13], [0.2454, 0.000286, 0.2857, 0.15, 0.1946, 0.2783]): _vg.add([_i], _w, 'REPLACE')
_vg = ob_righthand.vertex_groups.new(name='R_ThumbMetacarpal')
for _i, _w in zip([1, 16, 22, 27, 46, 47, 48, 49, 50, 51, 168, 169, 170, 171, 172, 173, 184, 185, 186, 190, 199, 200], [0.1486, 0.2108, 0.2106, 0.009262, 0.6217, 0.3714, 0.6114, 1.0, 1.0, 1.0, 0.8383, 1.0, 0.9998, 1.0, 0.5088, 0.5226, 0.2598, 0.002452, 0.03171, 0.006882, 0.0006268, 0.01284]): _vg.add([_i], _w, 'REPLACE')
_vg = ob_righthand.vertex_groups.new(name='R_ThumbProximal')
for _i, _w in zip([22, 46, 47, 50, 51, 168, 169, 170, 171, 172, 173, 174, 175, 176, 177, 179, 180, 181, 182, 183, 184, 185, 186, 187, 188, 190, 191, 200], [0.1306, 0.0, 0.3227, 0.2595, 0.05278, 0.5511, 0.7386, 1.0, 1.0, 0.4652, 0.3032, 1.0, 0.01368, 1.0, 1.0, 1.0, 0.3146, 1.0, 1.0, 0.01357, 1.0, 1.0, 1.0, 0.5177, 1.0, 1.0, 1.0, 0.04455]): _vg.add([_i], _w, 'REPLACE')
_vg = ob_righthand.vertex_groups.new(name='R_ThumbDistal')
for _i, _w in zip([55, 56, 168, 172, 174, 175, 176, 177, 178, 179, 180, 181, 182, 183, 184, 185, 186, 187, 188, 189, 190, 191], [0.02747, 1.191e-05, 0.04604, 0.01347, 0.3127, 1.0, 1.0, 0.3231, 1.0, 1.0, 1.0, 0.3381, 1.0, 1.0, 0.147, 1.0, 0.523, 1.0, 1.0, 1.0, 0.3064, 1.0]): _vg.add([_i], _w, 'REPLACE')
_vg = ob_righthand.vertex_groups.new(name='R_ThumbTip')
_vg.add([52, 53, 54, 55, 56, 57], 1.0, 'REPLACE')
_vg = ob_righthand.vertex_groups.new(name='R_LittleMetacarpal')
for _i, _w in zip([2, 3, 9, 11, 14, 17, 18, 19, 24, 26, 29, 61, 197, 198], [0.3069, 1.0, 1.0, 1.0, 1.0, 0.3053, 0.8447, 0.0, 0.2127, 0.4895, 0.1376, 0.02311, 0.0, 0.0]): _vg.add([_i], _w, 'REPLACE')
_vg = ob_righthand.vertex_groups.new(name='R_LittleProximal')
for _i, _w in zip([2, 3, 4, 5, 11, 17, 19, 21, 26, 38, 39, 40, 41, 58, 59, 61, 62, 63, 64, 69, 71, 82, 83, 97, 99, 101, 109, 110, 111, 113, 115, 116, 117, 119, 147], [1.0, 0.0006757, 0.5888, 0.0, 0.3826, 0.2727, 0.3909, 0.0, 0.007227, 0.0, 0.0, 0.0, 0.0, 0.0, 0.0, 1.0, 1.0, 1.0, 1.0, 0.0, 0.005918, 0.01968, 0.001141, 0.0, 0.0, 0.0, 1.0, 1.0, 1.0, 1.0, 1.0, 1.0, 1.0, 1.0, 0.0]): _vg.add([_i], _w, 'REPLACE')
_vg = ob_righthand.vertex_groups.new(name='R_LittleIntermediate')
for _i, _w in zip([58, 61, 62, 64, 72, 81, 83, 85, 86, 99, 101, 104, 108, 110, 111, 112, 113, 114, 115, 116, 117, 118, 119, 157, 158, 159, 160, 161, 162, 164, 165, 166, 167], [0.0, 0.0, 0.2065, 0.1891, 0.0, 0.0, 0.0, 0.0, 0.0, 0.0, 0.0, 0.0, 1.0, 1.0, 0.0999, 1.0, 1.0, 0.6781, 0.4425, 1.0, 0.1796, 0.5255, 0.9988, 1.0, 1.0, 0.243, 1.0, 1.0, 1.0, 1.0, 1.0, 0.1562, 1.0]): _vg.add([_i], _w, 'REPLACE')
_vg = ob_righthand.vertex_groups.new(name='R_LittleDistal')
for _i, _w in zip([99, 101, 112, 114, 116, 117, 118, 119, 156, 158, 159, 160, 161, 162, 163, 164, 165, 166, 167], [0.0, 0.0, 0.0, 0.3634, 0.03743, 0.01282, 0.4224, 0.08348, 1.0, 1.0, 1.0, 0.1098, 0.9989, 0.0, 1.0, 1.0, 0.3638, 1.0, 1.0]): _vg.add([_i], _w, 'REPLACE')
_vg = ob_righthand.vertex_groups.new(name='R_LittleTip')
_vg.add([42, 43, 44, 45], 1.0, 'REPLACE')
_m = ob_righthand.modifiers.new('Subdivision', 'SUBSURF')
_m.levels = 2
_m = ob_righthand.modifiers.new('Armature', 'ARMATURE')
_m.object = ob_armature

# ---- collection membership
col_collection.objects.link(ob_armature)
col_collection.objects.link(ob_righthand)

# ---- scene / render settings (as saved in the file)
scene.frame_start = 1; scene.frame_end = 250; scene.frame_set(1)
scene.render.engine = 'BLENDER_EEVEE_NEXT'
scene.cycles.sampling_pattern = 'TABULATED_SOBOL'
scene.view_settings.look = 'Medium Contrast'
scene.view_settings.view_transform = 'Filmic'
scene.unit_settings.scale_length = 0.1
bpy.context.view_layer.update()

# ---- added for rendering (the .blend has no active camera and no usable light): camera, sun
cam_auto = bpy.data.cameras.new('AutoCamera')
cam_auto.lens = 50.0
cam_auto.sensor_width = 36.0
cam_auto.clip_end = 1000.0
ob_auto_camera = bpy.data.objects.new('AutoCamera', cam_auto)
scene.collection.objects.link(ob_auto_camera)
ob_auto_camera.location = (2.30537, -2.74795, 1.5839)
ob_auto_camera.rotation_euler = (1.09748, -7.21219e-08, 0.694738)
scene.camera = ob_auto_camera
light_auto_sun = bpy.data.lights.new('AutoSun', 'SUN')
light_auto_sun.energy = 3.0
light_auto_sun.angle = 0.0523599
ob_auto_sun = bpy.data.objects.new('AutoSun', light_auto_sun)
scene.collection.objects.link(ob_auto_sun)
ob_auto_sun.rotation_euler = (0.872665, 0.174533, 0.523599)
bpy.context.view_layer.update()
